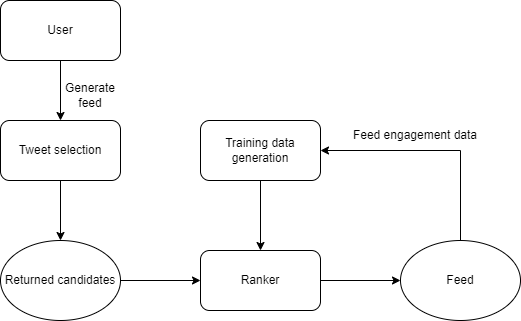

The diagram above was exported from draw.io. Its source (the exported page's mxGraphModel, read from the mxfile embedded in the PNG):
<mxGraphModel dx="882" dy="596" grid="1" gridSize="10" guides="1" tooltips="1" connect="1" arrows="1" fold="1" page="1" pageScale="1" pageWidth="850" pageHeight="1100" math="0" shadow="0">
  <root>
    <mxCell id="0" />
    <mxCell id="1" parent="0" />
    <mxCell id="3KGYy25TvGx8XoObnRTk-4" style="edgeStyle=orthogonalEdgeStyle;rounded=0;orthogonalLoop=1;jettySize=auto;html=1;exitX=0.5;exitY=1;exitDx=0;exitDy=0;entryX=0.5;entryY=0;entryDx=0;entryDy=0;" edge="1" parent="1" source="3KGYy25TvGx8XoObnRTk-1" target="3KGYy25TvGx8XoObnRTk-2">
      <mxGeometry relative="1" as="geometry" />
    </mxCell>
    <mxCell id="3KGYy25TvGx8XoObnRTk-1" value="User" style="rounded=1;whiteSpace=wrap;html=1;" vertex="1" parent="1">
      <mxGeometry x="80" y="80" width="120" height="60" as="geometry" />
    </mxCell>
    <mxCell id="3KGYy25TvGx8XoObnRTk-6" style="edgeStyle=orthogonalEdgeStyle;rounded=0;orthogonalLoop=1;jettySize=auto;html=1;exitX=0.5;exitY=1;exitDx=0;exitDy=0;" edge="1" parent="1" source="3KGYy25TvGx8XoObnRTk-2" target="3KGYy25TvGx8XoObnRTk-3">
      <mxGeometry relative="1" as="geometry" />
    </mxCell>
    <mxCell id="3KGYy25TvGx8XoObnRTk-2" value="Tweet selection" style="rounded=1;whiteSpace=wrap;html=1;" vertex="1" parent="1">
      <mxGeometry x="80" y="200" width="120" height="60" as="geometry" />
    </mxCell>
    <mxCell id="3KGYy25TvGx8XoObnRTk-8" style="edgeStyle=orthogonalEdgeStyle;rounded=0;orthogonalLoop=1;jettySize=auto;html=1;exitX=1;exitY=0.5;exitDx=0;exitDy=0;entryX=0;entryY=0.5;entryDx=0;entryDy=0;" edge="1" parent="1" source="3KGYy25TvGx8XoObnRTk-3" target="3KGYy25TvGx8XoObnRTk-7">
      <mxGeometry relative="1" as="geometry" />
    </mxCell>
    <mxCell id="3KGYy25TvGx8XoObnRTk-3" value="Returned candidates" style="ellipse;whiteSpace=wrap;html=1;" vertex="1" parent="1">
      <mxGeometry x="80" y="320" width="120" height="80" as="geometry" />
    </mxCell>
    <mxCell id="3KGYy25TvGx8XoObnRTk-5" value="Generate feed" style="text;html=1;strokeColor=none;fillColor=none;align=center;verticalAlign=middle;whiteSpace=wrap;rounded=0;" vertex="1" parent="1">
      <mxGeometry x="140" y="160" width="60" height="30" as="geometry" />
    </mxCell>
    <mxCell id="3KGYy25TvGx8XoObnRTk-10" style="edgeStyle=orthogonalEdgeStyle;rounded=0;orthogonalLoop=1;jettySize=auto;html=1;exitX=1;exitY=0.5;exitDx=0;exitDy=0;" edge="1" parent="1" source="3KGYy25TvGx8XoObnRTk-7" target="3KGYy25TvGx8XoObnRTk-9">
      <mxGeometry relative="1" as="geometry" />
    </mxCell>
    <mxCell id="3KGYy25TvGx8XoObnRTk-7" value="Ranker" style="rounded=1;whiteSpace=wrap;html=1;" vertex="1" parent="1">
      <mxGeometry x="280" y="330" width="120" height="60" as="geometry" />
    </mxCell>
    <mxCell id="3KGYy25TvGx8XoObnRTk-13" style="edgeStyle=orthogonalEdgeStyle;rounded=0;orthogonalLoop=1;jettySize=auto;html=1;exitX=0.5;exitY=0;exitDx=0;exitDy=0;entryX=1;entryY=0.5;entryDx=0;entryDy=0;" edge="1" parent="1" source="3KGYy25TvGx8XoObnRTk-9" target="3KGYy25TvGx8XoObnRTk-11">
      <mxGeometry relative="1" as="geometry" />
    </mxCell>
    <mxCell id="3KGYy25TvGx8XoObnRTk-9" value="Feed" style="ellipse;whiteSpace=wrap;html=1;" vertex="1" parent="1">
      <mxGeometry x="480" y="320" width="120" height="80" as="geometry" />
    </mxCell>
    <mxCell id="3KGYy25TvGx8XoObnRTk-12" style="edgeStyle=orthogonalEdgeStyle;rounded=0;orthogonalLoop=1;jettySize=auto;html=1;exitX=0.5;exitY=1;exitDx=0;exitDy=0;" edge="1" parent="1" source="3KGYy25TvGx8XoObnRTk-11" target="3KGYy25TvGx8XoObnRTk-7">
      <mxGeometry relative="1" as="geometry" />
    </mxCell>
    <mxCell id="3KGYy25TvGx8XoObnRTk-11" value="Training data generation" style="rounded=1;whiteSpace=wrap;html=1;" vertex="1" parent="1">
      <mxGeometry x="280" y="200" width="120" height="60" as="geometry" />
    </mxCell>
    <mxCell id="3KGYy25TvGx8XoObnRTk-14" value="Feed engagement data" style="text;html=1;strokeColor=none;fillColor=none;align=center;verticalAlign=middle;whiteSpace=wrap;rounded=0;" vertex="1" parent="1">
      <mxGeometry x="425" y="200" width="140" height="30" as="geometry" />
    </mxCell>
  </root>
</mxGraphModel>